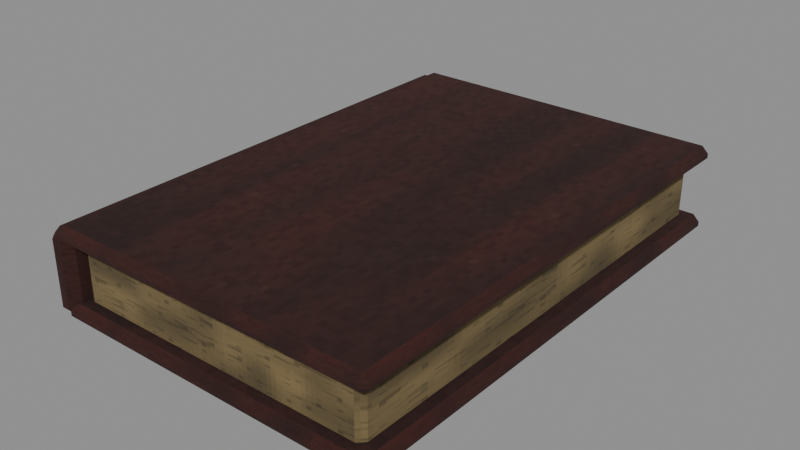 # Source: level_loose_book_worn.blend  (saved by Blender 5.0.118; exported with 4.5.12 LTS)
import bpy
from mathutils import Matrix  # noqa: F401  (used for matrix-valued properties, if any)

bpy.ops.wm.read_factory_settings(use_empty=True)
scene = bpy.context.scene
scene.name = 'Scene'

# ---- images (referenced by path relative to the original .blend; pixels are not part of the script)
import os
ASSET_DIR = os.environ.get("B2B_ASSET_DIR", "")  # directory of the original .blend (textures are referenced by path, not embedded)
HERE = os.path.dirname(os.path.abspath(__file__))  # packed textures are extracted next to this script under _unpacked/

def load_image(name, relpath, width, height, colorspace="sRGB"):
    """Load a texture the original file referenced (path relative to the .blend, or extracted next to this script)."""
    p = next((c for c in (os.path.join(HERE, relpath), os.path.join(ASSET_DIR, relpath)) if relpath and os.path.exists(c)), "")
    if p:
        img = bpy.data.images.load(p, check_existing=True)
        img.name = name
    else:  # same state as the original file: an image datablock whose file is absent (Cycles renders it pink)
        img = bpy.data.images.new(name, width, height)
        img.source = "FILE"
        img.filepath = "//" + (relpath or name)
    img.colorspace_settings.name = colorspace
    return img
img_paper_worn_diffuse = load_image('paper worn diffuse', '_unpacked/paper_worn_diffuse.29f82aaa.png', 64, 64, 'sRGB')
img_red_worn_diffuse = load_image('red worn diffuse', '_unpacked/red_worn_diffuse.33007876.png', 64, 64, 'sRGB')
img_brass_worn_diffuse = load_image('brass worn diffuse', '_unpacked/brass_worn_diffuse.bbee868b.png', 64, 64, 'sRGB')

# ---- materials (node trees are filled in below, after node groups)
mat_rebuild_original_paper_worn = bpy.data.materials.new('Rebuild Original paper worn')
mat_rebuild_original_red_worn = bpy.data.materials.new('Rebuild Original red worn')
mat_rebuild_original_brass_worn = bpy.data.materials.new('Rebuild Original brass worn')

# ---- material node trees
mat_rebuild_original_paper_worn.use_nodes = True; mat_rebuild_original_paper_worn.node_tree.nodes.clear()
_N = mat_rebuild_original_paper_worn.node_tree.nodes; _L = mat_rebuild_original_paper_worn.node_tree.links
n0 = _N.new('ShaderNodeBsdfPrincipled'); n0.name = 'Principled BSDF'; n0.location = (-200, 100)
n0.inputs[2].default_value = 0.98
n1 = _N.new('ShaderNodeOutputMaterial'); n1.name = 'Material Output'; n1.location = (200, 100)
n2 = _N.new('ShaderNodeTexImage'); n2.name = 'Image Texture'; n2.location = (0, 0)
n2.image = img_paper_worn_diffuse
n2.interpolation = 'Closest'
_L.new(n0.outputs[0], n1.inputs[0])
_L.new(n2.outputs[0], n0.inputs[0])
n1.is_active_output = True
mat_rebuild_original_red_worn.use_nodes = True; mat_rebuild_original_red_worn.node_tree.nodes.clear()
_N = mat_rebuild_original_red_worn.node_tree.nodes; _L = mat_rebuild_original_red_worn.node_tree.links
n0 = _N.new('ShaderNodeBsdfPrincipled'); n0.name = 'Principled BSDF'; n0.location = (-200, 100)
n0.inputs[2].default_value = 0.98
n1 = _N.new('ShaderNodeOutputMaterial'); n1.name = 'Material Output'; n1.location = (200, 100)
n2 = _N.new('ShaderNodeTexImage'); n2.name = 'Image Texture'; n2.location = (0, 0)
n2.image = img_red_worn_diffuse
n2.interpolation = 'Closest'
_L.new(n0.outputs[0], n1.inputs[0])
_L.new(n2.outputs[0], n0.inputs[0])
n1.is_active_output = True
mat_rebuild_original_brass_worn.use_nodes = True; mat_rebuild_original_brass_worn.node_tree.nodes.clear()
_N = mat_rebuild_original_brass_worn.node_tree.nodes; _L = mat_rebuild_original_brass_worn.node_tree.links
n0 = _N.new('ShaderNodeBsdfPrincipled'); n0.name = 'Principled BSDF'; n0.location = (-200, 100)
n0.inputs[2].default_value = 0.98
n1 = _N.new('ShaderNodeOutputMaterial'); n1.name = 'Material Output'; n1.location = (200, 100)
n2 = _N.new('ShaderNodeTexImage'); n2.name = 'Image Texture'; n2.location = (0, 0)
n2.image = img_brass_worn_diffuse
n2.interpolation = 'Closest'
_L.new(n0.outputs[0], n1.inputs[0])
_L.new(n2.outputs[0], n0.inputs[0])
n1.is_active_output = True

# ---- meshes
me_cube = bpy.data.meshes.new('Cube')
me_cube.from_pydata([(-0.067, -0.1045, 0.006), (-0.067, -0.1075, 0.009), (-0.07, -0.1045, 0.009), (-0.067, -0.1075, 0.031), (-0.067, -0.1045, 0.034), (-0.07, -0.1045, 0.031), (-0.067, 0.1045, 0.006), (-0.07, 0.1045, 0.009), (-0.067, 0.1075, 0.009), (-0.067, 0.1045, 0.034), (-0.067, 0.1075, 0.031), (-0.07, 0.1045, 0.031), (0.067, -0.1045, 0.006), (0.07, -0.1045, 0.009), (0.067, -0.1075, 0.009), (0.067, -0.1045, 0.034), (0.067, -0.1075, 0.031), (0.07, -0.1045, 0.031), (0.067, 0.1045, 0.006), (0.067, 0.1075, 0.009), (0.07, 0.1045, 0.009), (0.067, 0.1045, 0.034), (0.07, 0.1045, 0.031), (0.067, 0.1075, 0.031), (-0.074, -0.111, 0.0), (-0.074, -0.114, 0.003), (-0.077, -0.111, 0.003), (-0.074, -0.114, 0.005), (-0.074, -0.111, 0.008), (-0.077, -0.111, 0.005), (-0.074, 0.111, 0.0), (-0.077, 0.111, 0.003), (-0.074, 0.114, 0.003), (-0.074, 0.111, 0.008), (-0.074, 0.114, 0.005), (-0.077, 0.111, 0.005), (0.074, -0.111, 0.0), (0.077, -0.111, 0.003), (0.074, -0.114, 0.003), (0.074, -0.111, 0.008), (0.074, -0.114, 0.005), (0.077, -0.111, 0.005), (0.074, 0.111, 0.0), (0.074, 0.114, 0.003), (0.077, 0.111, 0.003), (0.074, 0.111, 0.008), (0.077, 0.111, 0.005), (0.074, 0.114, 0.005), (-0.074, -0.111, 0.033), (-0.074, -0.114, 0.036), (-0.077, -0.111, 0.036), (-0.074, -0.114, 0.038), (-0.074, -0.111, 0.041), (-0.077, -0.111, 0.038), (-0.074, 0.111, 0.033), (-0.077, 0.111, 0.036), (-0.074, 0.114, 0.036), (-0.074, 0.111, 0.041), (-0.074, 0.114, 0.038), (-0.077, 0.111, 0.038), (0.074, -0.111, 0.033), (0.077, -0.111, 0.036), (0.074, -0.114, 0.036), (0.074, -0.111, 0.041), (0.074, -0.114, 0.038), (0.077, -0.111, 0.038), (0.074, 0.111, 0.033), (0.074, 0.114, 0.036), (0.077, 0.111, 0.036), (0.074, 0.111, 0.041), (0.077, 0.111, 0.038), (0.074, 0.114, 0.038), (-0.079, -0.11, 0.001), (-0.079, -0.114, 0.005), (-0.083, -0.11, 0.005), (-0.079, -0.114, 0.035), (-0.079, -0.11, 0.039), (-0.083, -0.11, 0.035), (-0.079, 0.11, 0.001), (-0.083, 0.11, 0.005), (-0.079, 0.114, 0.005), (-0.079, 0.11, 0.039), (-0.079, 0.114, 0.035), (-0.083, 0.11, 0.035), (-0.075, -0.11, 0.001), (-0.071, -0.11, 0.005), (-0.075, -0.114, 0.005), (-0.075, -0.11, 0.039), (-0.075, -0.114, 0.035), (-0.071, -0.11, 0.035), (-0.075, 0.11, 0.001), (-0.075, 0.114, 0.005), (-0.071, 0.11, 0.005), (-0.075, 0.11, 0.039), (-0.071, 0.11, 0.035), (-0.075, 0.114, 0.035), (-0.085, -0.0825, 0.008), (-0.085, -0.0825, 0.032), (-0.085, -0.0775, 0.008), (-0.085, -0.0775, 0.032), (-0.083, -0.0825, 0.008), (-0.083, -0.0825, 0.032), (-0.083, -0.0775, 0.008), (-0.083, -0.0775, 0.032), (-0.085, 0.0775, 0.008), (-0.085, 0.0775, 0.032), (-0.085, 0.0825, 0.008), (-0.085, 0.0825, 0.032), (-0.083, 0.0775, 0.008), (-0.083, 0.0775, 0.032), (-0.083, 0.0825, 0.008), (-0.083, 0.0825, 0.032)], [], [(0, 1, 2), (3, 4, 5), (6, 7, 8), (9, 10, 11), (12, 13, 14), (15, 16, 17), (18, 19, 20), (21, 22, 23), (6, 0, 2, 7), (1, 3, 5, 2), (4, 9, 11, 5), (10, 8, 7, 11), (18, 6, 8, 19), (9, 21, 23, 10), (22, 20, 19, 23), (12, 18, 20, 13), (21, 15, 17, 22), (16, 14, 13, 17), (0, 12, 14, 1), (15, 4, 3, 16), (6, 18, 12, 0), (2, 5, 11, 7), (14, 16, 3, 1), (21, 9, 4, 15), (8, 10, 23, 19), (20, 22, 17, 13), (24, 25, 26), (27, 28, 29), (30, 31, 32), (33, 34, 35), (36, 37, 38), (39, 40, 41), (42, 43, 44), (45, 46, 47), (30, 24, 26, 31), (25, 27, 29, 26), (28, 33, 35, 29), (34, 32, 31, 35), (42, 30, 32, 43), (33, 45, 47, 34), (46, 44, 43, 47), (36, 42, 44, 37), (45, 39, 41, 46), (40, 38, 37, 41), (24, 36, 38, 25), (39, 28, 27, 40), (30, 42, 36, 24), (26, 29, 35, 31), (38, 40, 27, 25), (45, 33, 28, 39), (32, 34, 47, 43), (44, 46, 41, 37), (48, 49, 50), (51, 52, 53), (54, 55, 56), (57, 58, 59), (60, 61, 62), (63, 64, 65), (66, 67, 68), (69, 70, 71), (54, 48, 50, 55), (49, 51, 53, 50), (52, 57, 59, 53), (58, 56, 55, 59), (66, 54, 56, 67), (57, 69, 71, 58), (70, 68, 67, 71), (60, 66, 68, 61), (69, 63, 65, 70), (64, 62, 61, 65), (48, 60, 62, 49), (63, 52, 51, 64), (54, 66, 60, 48), (50, 53, 59, 55), (62, 64, 51, 49), (69, 57, 52, 63), (56, 58, 71, 67), (68, 70, 65, 61), (72, 73, 74), (75, 76, 77), (78, 79, 80), (81, 82, 83), (84, 85, 86), (87, 88, 89), (90, 91, 92), (93, 94, 95), (78, 72, 74, 79), (73, 75, 77, 74), (76, 81, 83, 77), (82, 80, 79, 83), (90, 78, 80, 91), (81, 93, 95, 82), (94, 92, 91, 95), (84, 90, 92, 85), (93, 87, 89, 94), (88, 86, 85, 89), (72, 84, 86, 73), (87, 76, 75, 88), (78, 90, 84, 72), (74, 77, 83, 79), (86, 88, 75, 73), (93, 81, 76, 87), (80, 82, 95, 91), (92, 94, 89, 85), (96, 97, 99, 98), (98, 99, 103, 102), (102, 103, 101, 100), (100, 101, 97, 96), (98, 102, 100, 96), (103, 99, 97, 101), (104, 105, 107, 106), (106, 107, 111, 110), (110, 111, 109, 108), (108, 109, 105, 104), (106, 110, 108, 104), (111, 107, 105, 109)])
me_cube.polygons.foreach_set('material_index', [0, 0, 0, 0, 0, 0, 0, 0, 0, 0, 0, 0, 0, 0, 0, 0, 0, 0, 0, 0, 0, 0, 0, 0, 0, 0, 1, 1, 1, 1, 1, 1, 1, 1, 1, 1, 1, 1, 1, 1, 1, 1, 1, 1, 1, 1, 1, 1, 1, 1, 1, 1, 1, 1, 1, 1, 1, 1, 1, 1, 1, 1, 1, 1, 1, 1, 1, 1, 1, 1, 1, 1, 1, 1, 1, 1, 1, 1, 1, 1, 1, 1, 1, 1, 1, 1, 1, 1, 1, 1, 1, 1, 1, 1, 1, 1, 1, 1, 1, 1, 1, 1, 1, 1, 2, 2, 2, 2, 2, 2, 2, 2, 2, 2, 2, 2])
_uv = me_cube.uv_layers.new(name='UVMap')
_uv.uv.foreach_set('vector', [0.03826, 0.025, 0.025, 0.1268, 0.03826, 0.1268, 0.025, 0.8732, 0.03826, 0.975, 0.03826, 0.8732, 0.9617, 0.025, 0.9617, 0.1268, 0.975, 0.1268, 0.9617, 0.975, 0.975, 0.8732, 0.9617, 0.8732, 0.03826, 0.025, 0.03826, 0.1268, 0.025, 0.1268, 0.03826, 0.975, 0.025, 0.8732, 0.03826, 0.8732, 0.9617, 0.025, 0.975, 0.1268, 0.9617, 0.1268, 0.9617, 0.975, 0.9617, 0.8732, 0.975, 0.8732, 0.9617, 0.025, 0.03826, 0.025, 0.03826, 0.1268, 0.9617, 0.1268, 0.025, 0.1268, 0.025, 0.8732, 0.03826, 0.8732, 0.03826, 0.1268, 0.03826, 0.975, 0.9617, 0.975, 0.9617, 0.8732, 0.03826, 0.8732, 0.975, 0.8732, 0.975, 0.1268, 0.9617, 0.1268, 0.9617, 0.8732, 0.9546, 0.025, 0.04536, 0.025, 0.04536, 0.1268, 0.9546, 0.1268, 0.04536, 0.975, 0.9546, 0.975, 0.9546, 0.8732, 0.04536, 0.8732, 0.9617, 0.8732, 0.9617, 0.1268, 0.975, 0.1268, 0.975, 0.8732, 0.03826, 0.025, 0.9617, 0.025, 0.9617, 0.1268, 0.03826, 0.1268, 0.9617, 0.975, 0.03826, 0.975, 0.03826, 0.8732, 0.9617, 0.8732, 0.025, 0.8732, 0.025, 0.1268, 0.03826, 0.1268, 0.03826, 0.8732, 0.04536, 0.025, 0.9546, 0.025, 0.9546, 0.1268, 0.04536, 0.1268, 0.9546, 0.975, 0.04536, 0.975, 0.04536, 0.8732, 0.9546, 0.8732, 0.04536, 0.9617, 0.9546, 0.9617, 0.9546, 0.03826, 0.04536, 0.03826, 0.03826, 0.1268, 0.03826, 0.8732, 0.9617, 0.8732, 0.9617, 0.1268, 0.9546, 0.1268, 0.9546, 0.8732, 0.04536, 0.8732, 0.04536, 0.1268, 0.9546, 0.9617, 0.04536, 0.9617, 0.04536, 0.03826, 0.9546, 0.03826, 0.04536, 0.1268, 0.04536, 0.8732, 0.9546, 0.8732, 0.9546, 0.1268, 0.9617, 0.1268, 0.9617, 0.8732, 0.03826, 0.8732, 0.03826, 0.1268, 0.0375, 0.025, 0.025, 0.3812, 0.0375, 0.3812, 0.025, 0.6188, 0.0375, 0.975, 0.0375, 0.6188, 0.9625, 0.025, 0.9625, 0.3812, 0.975, 0.3812, 0.9625, 0.975, 0.975, 0.6188, 0.9625, 0.6188, 0.0375, 0.025, 0.0375, 0.3812, 0.025, 0.3812, 0.0375, 0.975, 0.025, 0.6188, 0.0375, 0.6188, 0.9625, 0.025, 0.975, 0.3812, 0.9625, 0.3812, 0.9625, 0.975, 0.9625, 0.6188, 0.975, 0.6188, 0.9625, 0.025, 0.0375, 0.025, 0.0375, 0.3812, 0.9625, 0.3812, 0.025, 0.3812, 0.025, 0.6188, 0.0375, 0.6188, 0.0375, 0.3812, 0.0375, 0.975, 0.9625, 0.975, 0.9625, 0.6188, 0.0375, 0.6188, 0.975, 0.6188, 0.975, 0.3812, 0.9625, 0.3812, 0.9625, 0.6188, 0.9565, 0.025, 0.04351, 0.025, 0.04351, 0.3812, 0.9565, 0.3812, 0.04351, 0.975, 0.9565, 0.975, 0.9565, 0.6188, 0.04351, 0.6188, 0.9625, 0.6188, 0.9625, 0.3812, 0.975, 0.3812, 0.975, 0.6188, 0.0375, 0.025, 0.9625, 0.025, 0.9625, 0.3812, 0.0375, 0.3812, 0.9625, 0.975, 0.0375, 0.975, 0.0375, 0.6188, 0.9625, 0.6188, 0.025, 0.6188, 0.025, 0.3812, 0.0375, 0.3812, 0.0375, 0.6188, 0.04351, 0.025, 0.9565, 0.025, 0.9565, 0.3812, 0.04351, 0.3812, 0.9565, 0.975, 0.04351, 0.975, 0.04351, 0.6188, 0.9565, 0.6188, 0.04351, 0.9625, 0.9565, 0.9625, 0.9565, 0.0375, 0.04351, 0.0375, 0.0375, 0.3812, 0.0375, 0.6188, 0.9625, 0.6188, 0.9625, 0.3812, 0.9565, 0.3812, 0.9565, 0.6188, 0.04351, 0.6188, 0.04351, 0.3812, 0.9565, 0.9625, 0.04351, 0.9625, 0.04351, 0.0375, 0.9565, 0.0375, 0.04351, 0.3812, 0.04351, 0.6188, 0.9565, 0.6188, 0.9565, 0.3812, 0.9625, 0.3812, 0.9625, 0.6188, 0.0375, 0.6188, 0.0375, 0.3812, 0.0375, 0.025, 0.025, 0.3812, 0.0375, 0.3812, 0.025, 0.6188, 0.0375, 0.975, 0.0375, 0.6188, 0.9625, 0.025, 0.9625, 0.3812, 0.975, 0.3812, 0.9625, 0.975, 0.975, 0.6188, 0.9625, 0.6188, 0.0375, 0.025, 0.0375, 0.3812, 0.025, 0.3812, 0.0375, 0.975, 0.025, 0.6188, 0.0375, 0.6188, 0.9625, 0.025, 0.975, 0.3812, 0.9625, 0.3812, 0.9625, 0.975, 0.9625, 0.6188, 0.975, 0.6188, 0.9625, 0.025, 0.0375, 0.025, 0.0375, 0.3812, 0.9625, 0.3812, 0.025, 0.3812, 0.025, 0.6188, 0.0375, 0.6188, 0.0375, 0.3812, 0.0375, 0.975, 0.9625, 0.975, 0.9625, 0.6188, 0.0375, 0.6188, 0.975, 0.6188, 0.975, 0.3812, 0.9625, 0.3812, 0.9625, 0.6188, 0.9565, 0.025, 0.04351, 0.025, 0.04351, 0.3812, 0.9565, 0.3812, 0.04351, 0.975, 0.9565, 0.975, 0.9565, 0.6188, 0.04351, 0.6188, 0.9625, 0.6188, 0.9625, 0.3812, 0.975, 0.3812, 0.975, 0.6188, 0.0375, 0.025, 0.9625, 0.025, 0.9625, 0.3812, 0.0375, 0.3812, 0.9625, 0.975, 0.0375, 0.975, 0.0375, 0.6188, 0.9625, 0.6188, 0.025, 0.6188, 0.025, 0.3812, 0.0375, 0.3812, 0.0375, 0.6188, 0.04351, 0.025, 0.9565, 0.025, 0.9565, 0.3812, 0.04351, 0.3812, 0.9565, 0.975, 0.04351, 0.975, 0.04351, 0.6188, 0.9565, 0.6188, 0.04351, 0.9625, 0.9565, 0.9625, 0.9565, 0.0375, 0.04351, 0.0375, 0.0375, 0.3812, 0.0375, 0.6188, 0.9625, 0.6188, 0.9625, 0.3812, 0.9565, 0.3812, 0.9565, 0.6188, 0.04351, 0.6188, 0.04351, 0.3812, 0.9565, 0.9625, 0.04351, 0.9625, 0.04351, 0.0375, 0.9565, 0.0375, 0.04351, 0.3812, 0.04351, 0.6188, 0.9565, 0.6188, 0.9565, 0.3812, 0.9625, 0.3812, 0.9625, 0.6188, 0.0375, 0.6188, 0.0375, 0.3812, 0.04167, 0.025, 0.025, 0.125, 0.04167, 0.125, 0.025, 0.875, 0.04167, 0.975, 0.04167, 0.875, 0.9583, 0.025, 0.9583, 0.125, 0.975, 0.125, 0.9583, 0.975, 0.975, 0.875, 0.9583, 0.875, 0.04167, 0.025, 0.04167, 0.125, 0.025, 0.125, 0.04167, 0.975, 0.025, 0.875, 0.04167, 0.875, 0.9583, 0.025, 0.975, 0.125, 0.9583, 0.125, 0.9583, 0.975, 0.9583, 0.875, 0.975, 0.875, 0.9583, 0.025, 0.04167, 0.025, 0.04167, 0.125, 0.9583, 0.125, 0.025, 0.125, 0.025, 0.875, 0.04167, 0.875, 0.04167, 0.125, 0.04167, 0.975, 0.9583, 0.975, 0.9583, 0.875, 0.04167, 0.875, 0.975, 0.875, 0.975, 0.125, 0.9583, 0.125, 0.9583, 0.875, 0.6583, 0.025, 0.3417, 0.025, 0.3417, 0.125, 0.6583, 0.125, 0.3417, 0.975, 0.6583, 0.975, 0.6583, 0.875, 0.3417, 0.875, 0.9583, 0.875, 0.9583, 0.125, 0.975, 0.125, 0.975, 0.875, 0.04167, 0.025, 0.9583, 0.025, 0.9583, 0.125, 0.04167, 0.125, 0.9583, 0.975, 0.04167, 0.975, 0.04167, 0.875, 0.9583, 0.875, 0.025, 0.875, 0.025, 0.125, 0.04167, 0.125, 0.04167, 0.875, 0.3417, 0.025, 0.6583, 0.025, 0.6583, 0.125, 0.3417, 0.125, 0.6583, 0.975, 0.3417, 0.975, 0.3417, 0.875, 0.6583, 0.875, 0.3417, 0.9583, 0.6583, 0.9583, 0.6583, 0.04167, 0.3417, 0.04167, 0.04167, 0.125, 0.04167, 0.875, 0.9583, 0.875, 0.9583, 0.125, 0.6583, 0.125, 0.6583, 0.875, 0.3417, 0.875, 0.3417, 0.125, 0.6583, 0.9583, 0.3417, 0.9583, 0.3417, 0.04167, 0.6583, 0.04167, 0.3417, 0.125, 0.3417, 0.875, 0.6583, 0.875, 0.6583, 0.125, 0.9583, 0.125, 0.9583, 0.875, 0.04167, 0.875, 0.04167, 0.125, 0.025, 0.025, 0.025, 0.975, 0.975, 0.975, 0.975, 0.025, 0.025, 0.025, 0.025, 0.975, 0.975, 0.975, 0.975, 0.025, 0.975, 0.025, 0.975, 0.975, 0.025, 0.975, 0.025, 0.025, 0.975, 0.025, 0.975, 0.975, 0.025, 0.975, 0.025, 0.025, 0.025, 0.975, 0.975, 0.975, 0.975, 0.025, 0.025, 0.025, 0.975, 0.975, 0.025, 0.975, 0.025, 0.025, 0.975, 0.025, 0.025, 0.025, 0.025, 0.975, 0.975, 0.975, 0.975, 0.025, 0.025, 0.025, 0.025, 0.975, 0.975, 0.975, 0.975, 0.025, 0.975, 0.025, 0.975, 0.975, 0.025, 0.975, 0.025, 0.025, 0.975, 0.025, 0.975, 0.975, 0.025, 0.975, 0.025, 0.025, 0.025, 0.975, 0.975, 0.975, 0.975, 0.025, 0.025, 0.025, 0.975, 0.975, 0.025, 0.975, 0.025, 0.025, 0.975, 0.025])
me_cube.materials.append(mat_rebuild_original_paper_worn)
me_cube.materials.append(mat_rebuild_original_red_worn)
me_cube.materials.append(mat_rebuild_original_brass_worn)
me_cube.update()

# ---- objects
ob_level_loose_book_worn = bpy.data.objects.new('level_loose_book_worn', me_cube)

# ---- transforms, parenting, visibility, modifiers, constraints
ob_level_loose_book_worn.location = (0.0, 0.0, 0.0)
_vg = ob_level_loose_book_worn.vertex_groups.new(name='Uneven bound pages')
_vg = ob_level_loose_book_worn.vertex_groups.new(name='Worn cloth cover')
_vg = ob_level_loose_book_worn.vertex_groups.new(name='Worn cloth cover.001')
_vg = ob_level_loose_book_worn.vertex_groups.new(name='Rounded cloth spine')
_vg = ob_level_loose_book_worn.vertex_groups.new(name='Spine gilt band')
_vg = ob_level_loose_book_worn.vertex_groups.new(name='Spine gilt band.001')

# ---- collection membership
scene.collection.objects.link(ob_level_loose_book_worn)

# ---- scene / render settings (as saved in the file)
scene.frame_start = 1; scene.frame_end = 250; scene.frame_set(1)
scene.render.engine = 'BLENDER_EEVEE_NEXT'
scene.render.bake_bias = 0.0
scene.render.bake_samples = 0
scene.cycles.sampling_pattern = 'TABULATED_SOBOL'
scene.eevee.use_volume_custom_range = False
bpy.context.view_layer.update()

# ---- added for rendering (the .blend has no active camera and no usable light): camera, sun + grey world if the file has none
cam_auto = bpy.data.cameras.new('AutoCamera')
cam_auto.lens = 50.0
cam_auto.sensor_width = 36.0
cam_auto.clip_end = 1000.0
ob_auto_camera = bpy.data.objects.new('AutoCamera', cam_auto)
scene.collection.objects.link(ob_auto_camera)
ob_auto_camera.location = (0.257544, -0.313853, 0.229735)
ob_auto_camera.rotation_euler = (1.09748, -7.21219e-08, 0.694738)
scene.camera = ob_auto_camera
light_auto_sun = bpy.data.lights.new('AutoSun', 'SUN')
light_auto_sun.energy = 3.0
light_auto_sun.angle = 0.0523599
ob_auto_sun = bpy.data.objects.new('AutoSun', light_auto_sun)
scene.collection.objects.link(ob_auto_sun)
ob_auto_sun.rotation_euler = (0.872665, 0.174533, 0.523599)
if scene.world is None:
    world_auto = bpy.data.worlds.new('AutoWorld')
    world_auto.color = (0.3, 0.3, 0.3)
    scene.world = world_auto
bpy.context.view_layer.update()
